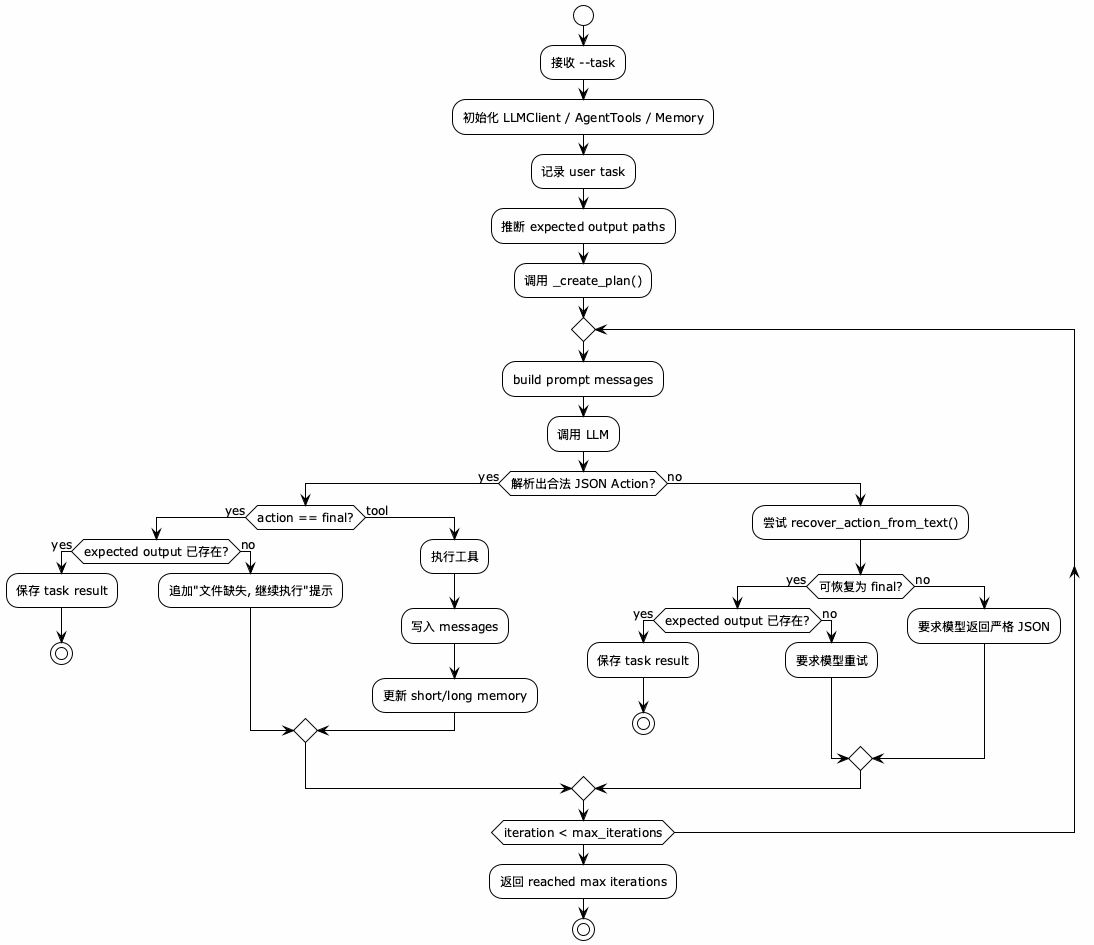

The diagram above was rendered by PlantUML. Its source (embedded in the PNG):
@startuml
!theme plain
skinparam backgroundColor #FEFEFE
skinparam activityFontSize 13
skinparam defaultFontSize 12

start

:接收 --task;
:初始化 LLMClient / AgentTools / Memory;
:记录 user task;
:推断 expected output paths;
:调用 _create_plan();

repeat
  :build prompt messages;
  :调用 LLM;

  if (解析出合法 JSON Action?) then (yes)
    if (action == final?) then (yes)
      if (expected output 已存在?) then (yes)
        :保存 task result;
        stop
      else (no)
        :追加"文件缺失, 继续执行"提示;
      endif
    else (tool)
      :执行工具;
      :写入 messages;
      :更新 short/long memory;
    endif
  else (no)
    :尝试 recover_action_from_text();
    if (可恢复为 final?) then (yes)
      if (expected output 已存在?) then (yes)
        :保存 task result;
        stop
      else (no)
        :要求模型重试;
      endif
    else (no)
      :要求模型返回严格 JSON;
    endif
  endif

repeat while (iteration < max_iterations)

:返回 reached max iterations;
stop
@enduml